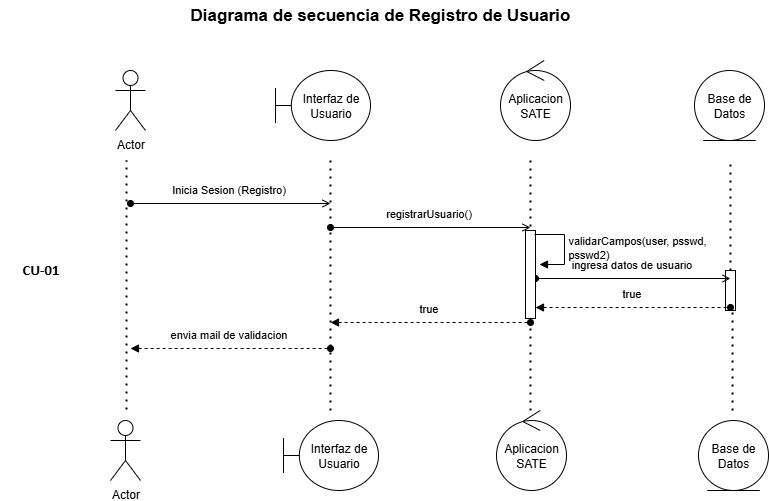

The diagram above was exported from draw.io. Its source (the exported page's mxGraphModel, read from the mxfile embedded in the PNG):
<mxGraphModel dx="1426" dy="841" grid="1" gridSize="10" guides="1" tooltips="1" connect="1" arrows="1" fold="1" page="1" pageScale="1" pageWidth="850" pageHeight="1100" math="0" shadow="0">
  <root>
    <mxCell id="0" />
    <mxCell id="1" parent="0" />
    <mxCell id="ABZ5sj9WDaekH95xxPdQ-2" value="Actor" style="shape=umlActor;verticalLabelPosition=bottom;verticalAlign=top;html=1;" parent="1" vertex="1">
      <mxGeometry x="155" y="100" width="30" height="60" as="geometry" />
    </mxCell>
    <mxCell id="ABZ5sj9WDaekH95xxPdQ-3" value="Interfaz de&lt;div&gt;Usuario&lt;/div&gt;" style="shape=umlBoundary;whiteSpace=wrap;html=1;" parent="1" vertex="1">
      <mxGeometry x="315" y="100" width="95" height="70" as="geometry" />
    </mxCell>
    <mxCell id="ABZ5sj9WDaekH95xxPdQ-4" value="Aplicacion&lt;div&gt;SATE&lt;/div&gt;" style="ellipse;shape=umlControl;whiteSpace=wrap;html=1;" parent="1" vertex="1">
      <mxGeometry x="540" y="90" width="70" height="80" as="geometry" />
    </mxCell>
    <mxCell id="ABZ5sj9WDaekH95xxPdQ-5" value="Base de Datos" style="ellipse;shape=umlEntity;whiteSpace=wrap;html=1;" parent="1" vertex="1">
      <mxGeometry x="734" y="100" width="70" height="70" as="geometry" />
    </mxCell>
    <mxCell id="ABZ5sj9WDaekH95xxPdQ-17" value="" style="endArrow=open;html=1;rounded=0;align=center;verticalAlign=top;endFill=0;labelBackgroundColor=none;endSize=6;startArrow=oval;startFill=1;" parent="1" edge="1">
      <mxGeometry relative="1" as="geometry">
        <mxPoint x="170" y="233" as="sourcePoint" />
        <mxPoint x="370" y="233" as="targetPoint" />
      </mxGeometry>
    </mxCell>
    <mxCell id="ABZ5sj9WDaekH95xxPdQ-24" value="Inicia Sesion (Registro)" style="edgeLabel;html=1;align=center;verticalAlign=middle;resizable=0;points=[];" parent="ABZ5sj9WDaekH95xxPdQ-17" vertex="1" connectable="0">
      <mxGeometry x="-0.03" y="-2" relative="1" as="geometry">
        <mxPoint y="-17" as="offset" />
      </mxGeometry>
    </mxCell>
    <mxCell id="ABZ5sj9WDaekH95xxPdQ-19" value="" style="endArrow=none;dashed=1;html=1;dashPattern=1 3;strokeWidth=2;rounded=0;" parent="1" edge="1">
      <mxGeometry width="50" height="50" relative="1" as="geometry">
        <mxPoint x="166" y="439" as="sourcePoint" />
        <mxPoint x="166" y="190" as="targetPoint" />
      </mxGeometry>
    </mxCell>
    <mxCell id="ABZ5sj9WDaekH95xxPdQ-25" value="" style="endArrow=none;dashed=1;html=1;dashPattern=1 3;strokeWidth=2;rounded=0;" parent="1" edge="1">
      <mxGeometry width="50" height="50" relative="1" as="geometry">
        <mxPoint x="370" y="440" as="sourcePoint" />
        <mxPoint x="370" y="190" as="targetPoint" />
      </mxGeometry>
    </mxCell>
    <mxCell id="ABZ5sj9WDaekH95xxPdQ-28" value="" style="endArrow=none;dashed=1;html=1;dashPattern=1 3;strokeWidth=2;rounded=0;" parent="1" edge="1">
      <mxGeometry width="50" height="50" relative="1" as="geometry">
        <mxPoint x="570" y="440" as="sourcePoint" />
        <mxPoint x="570" y="190" as="targetPoint" />
      </mxGeometry>
    </mxCell>
    <mxCell id="ABZ5sj9WDaekH95xxPdQ-33" value="" style="endArrow=oval;html=1;rounded=0;align=center;verticalAlign=top;endFill=1;labelBackgroundColor=none;endSize=6;startArrow=block;startFill=1;dashed=1;" parent="1" edge="1">
      <mxGeometry relative="1" as="geometry">
        <mxPoint x="370" y="352" as="sourcePoint" />
        <mxPoint x="570" y="352" as="targetPoint" />
      </mxGeometry>
    </mxCell>
    <mxCell id="ABZ5sj9WDaekH95xxPdQ-34" value="true" style="edgeLabel;html=1;align=center;verticalAlign=middle;resizable=0;points=[];" parent="ABZ5sj9WDaekH95xxPdQ-33" vertex="1" connectable="0">
      <mxGeometry x="-0.03" y="-2" relative="1" as="geometry">
        <mxPoint y="-17" as="offset" />
      </mxGeometry>
    </mxCell>
    <mxCell id="ABZ5sj9WDaekH95xxPdQ-35" value="" style="endArrow=oval;html=1;rounded=0;align=center;verticalAlign=top;endFill=1;labelBackgroundColor=none;endSize=6;startArrow=block;startFill=1;dashed=1;" parent="1" edge="1">
      <mxGeometry relative="1" as="geometry">
        <mxPoint x="170" y="378" as="sourcePoint" />
        <mxPoint x="370" y="378" as="targetPoint" />
      </mxGeometry>
    </mxCell>
    <mxCell id="ABZ5sj9WDaekH95xxPdQ-36" value="envia mail de validacion" style="edgeLabel;html=1;align=center;verticalAlign=middle;resizable=0;points=[];" parent="ABZ5sj9WDaekH95xxPdQ-35" vertex="1" connectable="0">
      <mxGeometry x="-0.03" y="-2" relative="1" as="geometry">
        <mxPoint y="-17" as="offset" />
      </mxGeometry>
    </mxCell>
    <mxCell id="ABZ5sj9WDaekH95xxPdQ-44" value="" style="endArrow=none;dashed=1;html=1;dashPattern=1 3;strokeWidth=2;rounded=0;" parent="1" source="ABZ5sj9WDaekH95xxPdQ-41" edge="1">
      <mxGeometry width="50" height="50" relative="1" as="geometry">
        <mxPoint x="770" y="658" as="sourcePoint" />
        <mxPoint x="770" y="190" as="targetPoint" />
      </mxGeometry>
    </mxCell>
    <mxCell id="ABZ5sj9WDaekH95xxPdQ-45" value="" style="endArrow=none;dashed=1;html=1;dashPattern=1 3;strokeWidth=2;rounded=0;" parent="1" edge="1">
      <mxGeometry width="50" height="50" relative="1" as="geometry">
        <mxPoint x="772" y="440" as="sourcePoint" />
        <mxPoint x="772" y="320.0000000000001" as="targetPoint" />
      </mxGeometry>
    </mxCell>
    <mxCell id="ABZ5sj9WDaekH95xxPdQ-41" value="" style="html=1;points=[[0,0,0,0,5],[0,1,0,0,-5],[1,0,0,0,5],[1,1,0,0,-5]];perimeter=orthogonalPerimeter;outlineConnect=0;targetShapes=umlLifeline;portConstraint=eastwest;newEdgeStyle={&quot;curved&quot;:0,&quot;rounded&quot;:0};" parent="1" vertex="1">
      <mxGeometry x="765" y="300" width="10" height="40" as="geometry" />
    </mxCell>
    <mxCell id="ABZ5sj9WDaekH95xxPdQ-29" value="" style="endArrow=open;html=1;rounded=0;align=center;verticalAlign=top;endFill=0;labelBackgroundColor=none;endSize=6;startArrow=oval;startFill=1;" parent="1" edge="1">
      <mxGeometry relative="1" as="geometry">
        <mxPoint x="575" y="308" as="sourcePoint" />
        <mxPoint x="770" y="308" as="targetPoint" />
      </mxGeometry>
    </mxCell>
    <mxCell id="ABZ5sj9WDaekH95xxPdQ-30" value="ingresa datos de usuario" style="edgeLabel;html=1;align=center;verticalAlign=middle;resizable=0;points=[];" parent="ABZ5sj9WDaekH95xxPdQ-29" vertex="1" connectable="0">
      <mxGeometry x="-0.03" y="-2" relative="1" as="geometry">
        <mxPoint y="-17" as="offset" />
      </mxGeometry>
    </mxCell>
    <mxCell id="ABZ5sj9WDaekH95xxPdQ-31" value="" style="endArrow=oval;html=1;rounded=0;align=center;verticalAlign=top;endFill=1;labelBackgroundColor=none;endSize=6;startArrow=block;startFill=1;dashed=1;" parent="1" edge="1">
      <mxGeometry relative="1" as="geometry">
        <mxPoint x="575" y="337" as="sourcePoint" />
        <mxPoint x="770" y="337" as="targetPoint" />
      </mxGeometry>
    </mxCell>
    <mxCell id="ABZ5sj9WDaekH95xxPdQ-32" value="true" style="edgeLabel;html=1;align=center;verticalAlign=middle;resizable=0;points=[];" parent="ABZ5sj9WDaekH95xxPdQ-31" vertex="1" connectable="0">
      <mxGeometry x="-0.03" y="-2" relative="1" as="geometry">
        <mxPoint y="-17" as="offset" />
      </mxGeometry>
    </mxCell>
    <mxCell id="ABZ5sj9WDaekH95xxPdQ-46" value="" style="html=1;points=[[0,0,0,0,5],[0,1,0,0,-5],[1,0,0,0,5],[1,1,0,0,-5]];perimeter=orthogonalPerimeter;outlineConnect=0;targetShapes=umlLifeline;portConstraint=eastwest;newEdgeStyle={&quot;curved&quot;:0,&quot;rounded&quot;:0};" parent="1" vertex="1">
      <mxGeometry x="565" y="260" width="10" height="88" as="geometry" />
    </mxCell>
    <mxCell id="ABZ5sj9WDaekH95xxPdQ-86" value="&lt;font face=&quot;Helvetica&quot; style=&quot;color: rgb(0, 0, 0);&quot;&gt;&lt;b&gt;Diagrama de secuencia de Registro de Usuario&lt;/b&gt;&lt;/font&gt;" style="text;html=1;align=center;verticalAlign=middle;whiteSpace=wrap;rounded=0;fontSize=17;labelBackgroundColor=none;" parent="1" vertex="1">
      <mxGeometry x="40" y="30" width="760" height="30" as="geometry" />
    </mxCell>
    <mxCell id="-3YJMCLxWVWfuqVuO418-1" value="validarCampos(&lt;span style=&quot;text-align: center;&quot;&gt;user, psswd,&lt;/span&gt;&lt;div&gt;&lt;span style=&quot;text-align: center;&quot;&gt;psswd2&lt;/span&gt;)&lt;/div&gt;" style="html=1;align=left;spacingLeft=2;endArrow=block;rounded=0;edgeStyle=orthogonalEdgeStyle;curved=0;rounded=0;" parent="1" edge="1">
      <mxGeometry relative="1" as="geometry">
        <mxPoint x="574" y="264" as="sourcePoint" />
        <Array as="points">
          <mxPoint x="604" y="294" />
        </Array>
        <mxPoint x="579" y="294" as="targetPoint" />
      </mxGeometry>
    </mxCell>
    <mxCell id="ABZ5sj9WDaekH95xxPdQ-26" value="" style="endArrow=open;html=1;rounded=0;align=center;verticalAlign=top;endFill=0;labelBackgroundColor=none;endSize=6;startArrow=oval;startFill=1;" parent="1" edge="1">
      <mxGeometry relative="1" as="geometry">
        <mxPoint x="370" y="257" as="sourcePoint" />
        <mxPoint x="570" y="257" as="targetPoint" />
      </mxGeometry>
    </mxCell>
    <mxCell id="ABZ5sj9WDaekH95xxPdQ-27" value="registrarUsuario()" style="edgeLabel;html=1;align=center;verticalAlign=middle;resizable=0;points=[];" parent="ABZ5sj9WDaekH95xxPdQ-26" vertex="1" connectable="0">
      <mxGeometry x="-0.03" y="-2" relative="1" as="geometry">
        <mxPoint y="-17" as="offset" />
      </mxGeometry>
    </mxCell>
    <mxCell id="-3YJMCLxWVWfuqVuO418-2" value="&lt;span style=&quot;font-size:11pt;font-family:Calibri,sans-serif;color:#000000;background-color:transparent;font-weight:700;font-style:normal;font-variant:normal;text-decoration:none;vertical-align:baseline;white-space:pre;white-space:pre-wrap;&quot; id=&quot;docs-internal-guid-798fa533-7fff-13b6-7e76-6c3bec179e6d&quot;&gt;CU-01&lt;/span&gt;" style="text;whiteSpace=wrap;html=1;" parent="1" vertex="1">
      <mxGeometry x="60" y="284" width="70" height="40" as="geometry" />
    </mxCell>
    <mxCell id="DB4dcHCmd-6OiOvnecMT-1" value="Actor" style="shape=umlActor;verticalLabelPosition=bottom;verticalAlign=top;html=1;" vertex="1" parent="1">
      <mxGeometry x="150" y="450" width="30" height="60" as="geometry" />
    </mxCell>
    <mxCell id="DB4dcHCmd-6OiOvnecMT-2" value="Interfaz de&lt;div&gt;Usuario&lt;/div&gt;" style="shape=umlBoundary;whiteSpace=wrap;html=1;" vertex="1" parent="1">
      <mxGeometry x="323" y="450" width="95" height="70" as="geometry" />
    </mxCell>
    <mxCell id="DB4dcHCmd-6OiOvnecMT-3" value="Aplicacion&lt;div&gt;SATE&lt;/div&gt;" style="ellipse;shape=umlControl;whiteSpace=wrap;html=1;" vertex="1" parent="1">
      <mxGeometry x="536" y="440" width="70" height="80" as="geometry" />
    </mxCell>
    <mxCell id="DB4dcHCmd-6OiOvnecMT-4" value="Base de Datos" style="ellipse;shape=umlEntity;whiteSpace=wrap;html=1;" vertex="1" parent="1">
      <mxGeometry x="738" y="450" width="70" height="70" as="geometry" />
    </mxCell>
  </root>
</mxGraphModel>